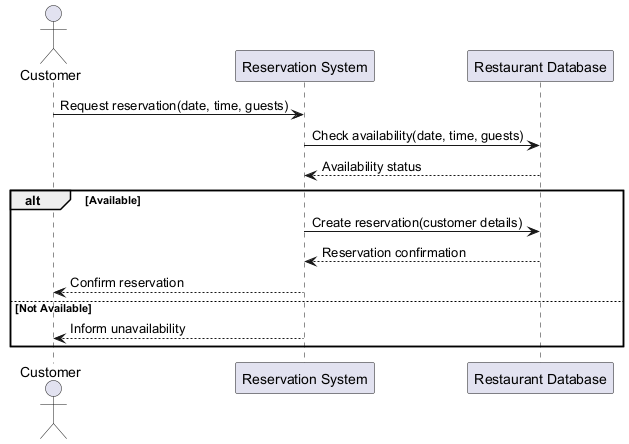

The diagram above was rendered by PlantUML. Its source (embedded in the PNG):
@startuml
actor Customer
participant "Reservation System" as RS
participant "Restaurant Database" as RD

Customer -> RS : Request reservation(date, time, guests)
RS -> RD : Check availability(date, time, guests)
RD --> RS : Availability status
alt Available
    RS -> RD : Create reservation(customer details)
    RD --> RS : Reservation confirmation
    RS --> Customer : Confirm reservation
else Not Available
    RS --> Customer : Inform unavailability
end
@enduml